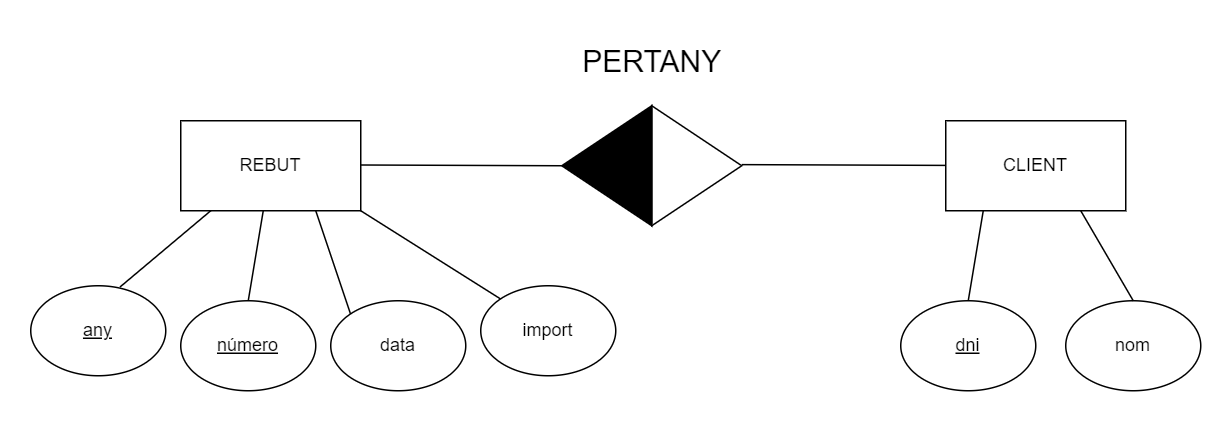

The diagram above was exported from draw.io. Its source (the exported page's mxGraphModel, read from the mxfile embedded in the PNG):
<mxGraphModel dx="780" dy="544" grid="1" gridSize="10" guides="1" tooltips="1" connect="1" arrows="1" fold="1" page="1" pageScale="1" pageWidth="827" pageHeight="1169" math="0" shadow="0">
  <root>
    <mxCell id="WIyWlLk6GJQsqaUBKTNV-0" />
    <mxCell id="WIyWlLk6GJQsqaUBKTNV-1" parent="WIyWlLk6GJQsqaUBKTNV-0" />
    <mxCell id="nH1s7wck6Vk4aoX9b_aq-0" value="REBUT" style="rounded=0;whiteSpace=wrap;html=1;" parent="WIyWlLk6GJQsqaUBKTNV-1" vertex="1">
      <mxGeometry x="100" y="220" width="120" height="60" as="geometry" />
    </mxCell>
    <mxCell id="nH1s7wck6Vk4aoX9b_aq-1" value="CLIENT" style="rounded=0;whiteSpace=wrap;html=1;" parent="WIyWlLk6GJQsqaUBKTNV-1" vertex="1">
      <mxGeometry x="610" y="220" width="120" height="60" as="geometry" />
    </mxCell>
    <mxCell id="nH1s7wck6Vk4aoX9b_aq-2" value="" style="endArrow=none;html=1;rounded=0;entryX=1;entryY=0.5;entryDx=0;entryDy=0;" parent="WIyWlLk6GJQsqaUBKTNV-1" target="nH1s7wck6Vk4aoX9b_aq-4" edge="1">
      <mxGeometry width="50" height="50" relative="1" as="geometry">
        <mxPoint x="220" y="249.5" as="sourcePoint" />
        <mxPoint x="350" y="250" as="targetPoint" />
      </mxGeometry>
    </mxCell>
    <mxCell id="nH1s7wck6Vk4aoX9b_aq-3" value="" style="triangle;whiteSpace=wrap;html=1;" parent="WIyWlLk6GJQsqaUBKTNV-1" vertex="1">
      <mxGeometry x="414" y="210" width="60" height="80" as="geometry" />
    </mxCell>
    <mxCell id="nH1s7wck6Vk4aoX9b_aq-4" value="" style="triangle;whiteSpace=wrap;html=1;rotation=-180;fillColor=#000000;" parent="WIyWlLk6GJQsqaUBKTNV-1" vertex="1">
      <mxGeometry x="354" y="210" width="60" height="80" as="geometry" />
    </mxCell>
    <mxCell id="nH1s7wck6Vk4aoX9b_aq-5" value="" style="endArrow=none;html=1;rounded=0;" parent="WIyWlLk6GJQsqaUBKTNV-1" target="nH1s7wck6Vk4aoX9b_aq-1" edge="1">
      <mxGeometry width="50" height="50" relative="1" as="geometry">
        <mxPoint x="474" y="249.25" as="sourcePoint" />
        <mxPoint x="608" y="250.75" as="targetPoint" />
      </mxGeometry>
    </mxCell>
    <mxCell id="nH1s7wck6Vk4aoX9b_aq-6" value="&lt;font style=&quot;font-size: 20px;&quot;&gt;PERTANY&lt;/font&gt;" style="text;html=1;align=center;verticalAlign=middle;resizable=0;points=[];autosize=1;strokeColor=none;fillColor=none;" parent="WIyWlLk6GJQsqaUBKTNV-1" vertex="1">
      <mxGeometry x="354" y="160" width="120" height="40" as="geometry" />
    </mxCell>
    <mxCell id="nH1s7wck6Vk4aoX9b_aq-7" value="" style="endArrow=none;html=1;rounded=0;exitX=0.662;exitY=0.013;exitDx=0;exitDy=0;exitPerimeter=0;" parent="WIyWlLk6GJQsqaUBKTNV-1" source="nH1s7wck6Vk4aoX9b_aq-8" edge="1">
      <mxGeometry width="50" height="50" relative="1" as="geometry">
        <mxPoint x="70" y="330" as="sourcePoint" />
        <mxPoint x="120" y="280" as="targetPoint" />
      </mxGeometry>
    </mxCell>
    <mxCell id="nH1s7wck6Vk4aoX9b_aq-8" value="&lt;u&gt;any&lt;/u&gt;" style="ellipse;whiteSpace=wrap;html=1;" parent="WIyWlLk6GJQsqaUBKTNV-1" vertex="1">
      <mxGeometry y="330" width="90" height="60" as="geometry" />
    </mxCell>
    <mxCell id="nH1s7wck6Vk4aoX9b_aq-11" value="" style="endArrow=none;html=1;rounded=0;exitX=0.5;exitY=0;exitDx=0;exitDy=0;" parent="WIyWlLk6GJQsqaUBKTNV-1" source="nH1s7wck6Vk4aoX9b_aq-12" target="nH1s7wck6Vk4aoX9b_aq-0" edge="1">
      <mxGeometry width="50" height="50" relative="1" as="geometry">
        <mxPoint x="170" y="340" as="sourcePoint" />
        <mxPoint x="220" y="290" as="targetPoint" />
      </mxGeometry>
    </mxCell>
    <mxCell id="nH1s7wck6Vk4aoX9b_aq-12" value="&lt;u style=&quot;border-color: var(--border-color);&quot;&gt;número&lt;/u&gt;" style="ellipse;whiteSpace=wrap;html=1;" parent="WIyWlLk6GJQsqaUBKTNV-1" vertex="1">
      <mxGeometry x="100" y="340" width="90" height="60" as="geometry" />
    </mxCell>
    <mxCell id="nH1s7wck6Vk4aoX9b_aq-13" value="data" style="ellipse;whiteSpace=wrap;html=1;" parent="WIyWlLk6GJQsqaUBKTNV-1" vertex="1">
      <mxGeometry x="200" y="340" width="90" height="60" as="geometry" />
    </mxCell>
    <mxCell id="nH1s7wck6Vk4aoX9b_aq-14" value="" style="endArrow=none;html=1;rounded=0;entryX=0.75;entryY=1;entryDx=0;entryDy=0;exitX=0;exitY=0;exitDx=0;exitDy=0;" parent="WIyWlLk6GJQsqaUBKTNV-1" source="nH1s7wck6Vk4aoX9b_aq-13" target="nH1s7wck6Vk4aoX9b_aq-0" edge="1">
      <mxGeometry width="50" height="50" relative="1" as="geometry">
        <mxPoint x="270" y="340" as="sourcePoint" />
        <mxPoint x="263" y="280" as="targetPoint" />
      </mxGeometry>
    </mxCell>
    <mxCell id="nH1s7wck6Vk4aoX9b_aq-15" value="import" style="ellipse;whiteSpace=wrap;html=1;" parent="WIyWlLk6GJQsqaUBKTNV-1" vertex="1">
      <mxGeometry x="300" y="330" width="90" height="60" as="geometry" />
    </mxCell>
    <mxCell id="nH1s7wck6Vk4aoX9b_aq-16" value="" style="endArrow=none;html=1;rounded=0;entryX=1;entryY=1;entryDx=0;entryDy=0;exitX=0;exitY=0;exitDx=0;exitDy=0;" parent="WIyWlLk6GJQsqaUBKTNV-1" source="nH1s7wck6Vk4aoX9b_aq-15" target="nH1s7wck6Vk4aoX9b_aq-0" edge="1">
      <mxGeometry width="50" height="50" relative="1" as="geometry">
        <mxPoint x="360" y="330" as="sourcePoint" />
        <mxPoint x="280" y="270" as="targetPoint" />
      </mxGeometry>
    </mxCell>
    <mxCell id="nH1s7wck6Vk4aoX9b_aq-17" value="&lt;u&gt;dni&lt;/u&gt;" style="ellipse;whiteSpace=wrap;html=1;" parent="WIyWlLk6GJQsqaUBKTNV-1" vertex="1">
      <mxGeometry x="580" y="340" width="90" height="60" as="geometry" />
    </mxCell>
    <mxCell id="nH1s7wck6Vk4aoX9b_aq-18" value="" style="endArrow=none;html=1;rounded=0;exitX=0.5;exitY=0;exitDx=0;exitDy=0;" parent="WIyWlLk6GJQsqaUBKTNV-1" source="nH1s7wck6Vk4aoX9b_aq-17" edge="1">
      <mxGeometry width="50" height="50" relative="1" as="geometry">
        <mxPoint x="650" y="340" as="sourcePoint" />
        <mxPoint x="635" y="280" as="targetPoint" />
      </mxGeometry>
    </mxCell>
    <mxCell id="nH1s7wck6Vk4aoX9b_aq-21" value="nom" style="ellipse;whiteSpace=wrap;html=1;" parent="WIyWlLk6GJQsqaUBKTNV-1" vertex="1">
      <mxGeometry x="690" y="340" width="90" height="60" as="geometry" />
    </mxCell>
    <mxCell id="nH1s7wck6Vk4aoX9b_aq-22" value="" style="endArrow=none;html=1;rounded=0;exitX=0.5;exitY=0;exitDx=0;exitDy=0;entryX=0.75;entryY=1;entryDx=0;entryDy=0;" parent="WIyWlLk6GJQsqaUBKTNV-1" source="nH1s7wck6Vk4aoX9b_aq-21" target="nH1s7wck6Vk4aoX9b_aq-1" edge="1">
      <mxGeometry width="50" height="50" relative="1" as="geometry">
        <mxPoint x="760" y="340" as="sourcePoint" />
        <mxPoint x="745" y="280" as="targetPoint" />
      </mxGeometry>
    </mxCell>
  </root>
</mxGraphModel>